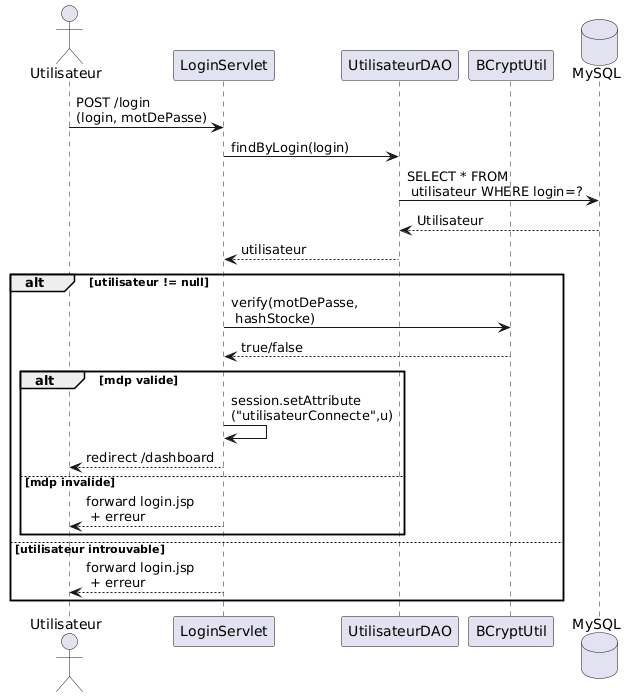

The diagram above was rendered by PlantUML. Its source (embedded in the PNG):
@startuml
actor Utilisateur as U
participant "LoginServlet" as LS
participant "UtilisateurDAO" as DAO
participant "BCryptUtil" as BCR
database "MySQL" as DB

U -> LS : POST /login\n(login, motDePasse)
LS -> DAO : findByLogin(login)
DAO -> DB : SELECT * FROM\n utilisateur WHERE login=?
DB --> DAO : Utilisateur
DAO --> LS : utilisateur

alt utilisateur != null
  LS -> BCR : verify(motDePasse,\n hashStocke)
  BCR --> LS : true/false
  alt mdp valide
    LS -> LS : session.setAttribute\n("utilisateurConnecte",u)
    LS --> U : redirect /dashboard
  else mdp invalide
    LS --> U : forward login.jsp\n + erreur
  end
else utilisateur introuvable
  LS --> U : forward login.jsp\n + erreur
end
@enduml